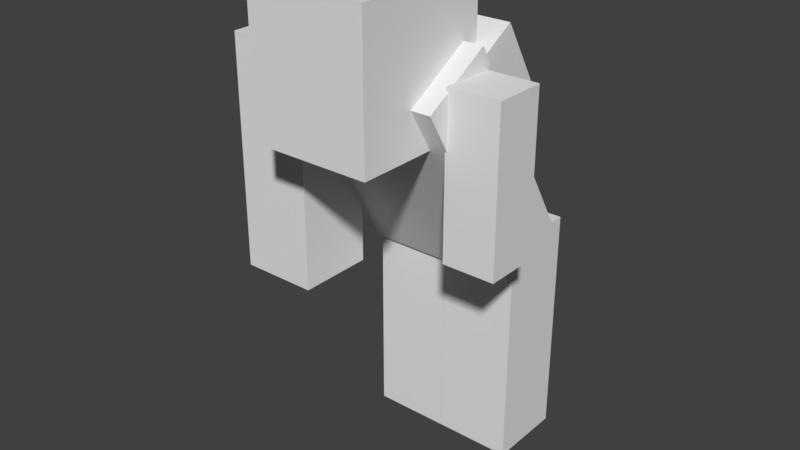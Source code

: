 # Source: hunchback.blend  (saved by Blender 2.78.0; exported with 4.5.12 LTS)
import bpy
from mathutils import Matrix  # noqa: F401  (used for matrix-valued properties, if any)

bpy.ops.wm.read_factory_settings(use_empty=True)
scene = bpy.context.scene
scene.name = 'Scene'

# ---- collections
col_collection_1 = bpy.data.collections.new('Collection 1'); scene.collection.children.link(col_collection_1)

# ---- materials (node trees are filled in below, after node groups)
mat_material_001 = bpy.data.materials.new('Material.001')
mat_material_001.alpha_threshold = 0.0
mat_material_001.use_transparent_shadow = False
mat_material_001.roughness = 0.5

# ---- material node trees

# ---- world
world_world = bpy.data.worlds.new('World'); scene.world = world_world
world_world.color = (0.05088, 0.05088, 0.05088)
world_world.use_sun_shadow = False
world_world.sun_shadow_jitter_overblur = 0.0
world_world.cycles.sampling_method = 'MANUAL'

# ---- meshes
me_cube_006 = bpy.data.meshes.new('Cube.006')
me_cube_006.from_pydata([(-1.948, -1.942, -5.902), (-1.948, -1.942, 5.902), (-1.948, 1.942, -5.902), (-1.948, 1.942, 5.902), (1.948, -1.942, -5.902), (1.948, -1.942, 5.902), (1.948, 1.942, -5.902), (1.948, 1.942, 5.902)], [], [(0, 1, 3, 2), (2, 3, 7, 6), (6, 7, 5, 4), (4, 5, 1, 0), (2, 6, 4, 0), (7, 3, 1, 5)])
_uv = me_cube_006.uv_layers.new(name='UVMap')
_uv.uv.foreach_set('vector', [0.6874, 0.0001947, 0.6874, 0.3747, 0.6251, 0.3747, 0.6251, 0.0001947, 0.8749, 0.0001947, 0.8749, 0.3747, 0.8127, 0.3747, 0.8127, 0.0001947, 0.8123, 0.0001947, 0.8123, 0.3747, 0.7501, 0.3747, 0.7501, 0.0001947, 0.7499, 0.0001947, 0.7499, 0.3747, 0.6877, 0.3747, 0.6877, 0.0001947, 0.8123, 0.4996, 0.7501, 0.4996, 0.7501, 0.4085, 0.8123, 0.4085, 0.7498, 0.4996, 0.6877, 0.4996, 0.6877, 0.3753, 0.7498, 0.3753])
me_cube_006.use_remesh_preserve_volume = False
me_cube_006.use_remesh_preserve_attributes = False
me_cube_006.use_mirror_vertex_groups = False
me_cube_006.update()
me_cube_005 = bpy.data.meshes.new('Cube.005')
me_cube_005.from_pydata([(-1.544, -1.544, -4.671), (-1.544, -1.544, 4.671), (-1.544, 1.544, -4.671), (-1.544, 1.544, 4.671), (1.544, -1.544, -4.671), (1.544, -1.544, 4.671), (1.544, 1.544, -4.671), (1.544, 1.544, 4.671)], [], [(0, 1, 3, 2), (2, 3, 7, 6), (6, 7, 5, 4), (4, 5, 1, 0), (2, 6, 4, 0), (7, 3, 1, 5)])
_uv = me_cube_005.uv_layers.new(name='UVMap')
_uv.uv.foreach_set('vector', [0.06238, 0.0001298, 0.06238, 0.3748, 0.0001325, 0.3748, 0.0001325, 0.0001298, 0.2499, 0.0001298, 0.2499, 0.3748, 0.1876, 0.3748, 0.1876, 0.0001298, 0.1874, 0.0001298, 0.1874, 0.3748, 0.1252, 0.3748, 0.1252, 0.0001298, 0.1249, 0.0001298, 0.1249, 0.3748, 0.06261, 0.3748, 0.06261, 0.0001298, 0.1874, 0.4998, 0.1251, 0.4998, 0.1251, 0.376, 0.1874, 0.376, 0.1249, 0.4998, 0.06262, 0.4998, 0.06262, 0.376, 0.1249, 0.376])
me_cube_005.use_remesh_preserve_volume = False
me_cube_005.use_remesh_preserve_attributes = False
me_cube_005.use_mirror_vertex_groups = False
me_cube_005.update()
me_cube_004 = bpy.data.meshes.new('Cube.004')
me_cube_004.from_pydata([(-2.139, -0.5832, -1.194), (-2.139, -0.5832, 1.194), (-2.139, 0.5832, -1.194), (-2.139, 0.5832, 1.194), (2.139, -0.5832, -1.194), (2.139, -0.5832, 1.194), (2.139, 0.5832, -1.194), (2.139, 0.5832, 1.194)], [], [(0, 1, 3, 2), (2, 3, 7, 6), (6, 7, 5, 4), (4, 5, 1, 0), (2, 6, 4, 0), (7, 3, 1, 5)])
_uv = me_cube_004.uv_layers.new(name='UVMap')
_uv.uv.foreach_set('vector', [0.8233, 0.5528, 0.8233, 0.6544, 0.8064, 0.6544, 0.8064, 0.5528, 0.9677, 0.5528, 0.9677, 0.6544, 0.9338, 0.6544, 0.9338, 0.5528, 0.8742, 0.5528, 0.8742, 0.6544, 0.8573, 0.6544, 0.8573, 0.5528, 0.8573, 0.5528, 0.8573, 0.6544, 0.8234, 0.6544, 0.8234, 0.5528, 0.6388, 0.2963, 0.6727, 0.2963, 0.6727, 0.33, 0.6388, 0.33, 0.8002, 0.3548, 0.7664, 0.3548, 0.7664, 0.321, 0.8002, 0.321])
me_cube_004.materials.append(mat_material_001)
me_cube_004.use_remesh_preserve_volume = False
me_cube_004.use_remesh_preserve_attributes = False
me_cube_004.use_mirror_vertex_groups = False
me_cube_004.update()
me_cube_003 = bpy.data.meshes.new('Cube.003')
me_cube_003.from_pydata([(-1.867, -2.189, -2.191), (-1.867, -2.189, 2.191), (-1.867, 2.189, -2.191), (-1.867, 2.189, 2.191), (1.867, -2.189, -2.191), (1.867, -2.189, 2.191), (1.867, 2.189, -2.191), (1.867, 2.189, 2.191)], [], [(0, 1, 3, 2), (2, 3, 7, 6), (6, 7, 5, 4), (4, 5, 1, 0), (2, 6, 4, 0), (7, 3, 1, 5)])
_uv = me_cube_003.uv_layers.new(name='UVMap')
_uv.uv.foreach_set('vector', [0.109, 0.5628, 0.109, 0.7811, 0.0001227, 0.7811, 0.0001227, 0.5628, 0.4061, 0.5628, 0.4061, 0.7811, 0.3127, 0.7811, 0.3127, 0.5628, 0.3121, 0.5628, 0.3121, 0.7811, 0.2033, 0.7811, 0.2033, 0.5628, 0.203, 0.5628, 0.203, 0.7811, 0.1095, 0.7811, 0.1095, 0.5628, 0.2969, 0.9997, 0.2035, 0.9997, 0.2035, 0.7816, 0.2969, 0.7816, 0.2031, 0.9997, 0.1097, 0.9997, 0.1097, 0.7816, 0.2031, 0.7816])
me_cube_003.use_remesh_preserve_volume = False
me_cube_003.use_remesh_preserve_attributes = False
me_cube_003.use_mirror_vertex_groups = False
me_cube_003.update()
me_cube_002 = bpy.data.meshes.new('Cube.002')
me_cube_002.from_pydata([(-1.544, -1.544, -4.671), (-1.544, -1.544, 4.671), (-1.544, 1.544, -4.671), (-1.544, 1.544, 4.671), (1.544, -1.544, -4.671), (1.544, -1.544, 4.671), (1.544, 1.544, -4.671), (1.544, 1.544, 4.671)], [], [(0, 1, 3, 2), (2, 3, 7, 6), (6, 7, 5, 4), (4, 5, 1, 0), (2, 6, 4, 0), (7, 3, 1, 5)])
_uv = me_cube_002.uv_layers.new(name='UVMap')
_uv.uv.foreach_set('vector', [0.06238, 0.0001298, 0.06238, 0.3748, 0.0001325, 0.3748, 0.0001325, 0.0001298, 0.2499, 0.0001298, 0.2499, 0.3748, 0.1876, 0.3748, 0.1876, 0.0001298, 0.1874, 0.0001298, 0.1874, 0.3748, 0.1252, 0.3748, 0.1252, 0.0001298, 0.1249, 0.0001298, 0.1249, 0.3748, 0.06261, 0.3748, 0.06261, 0.0001298, 0.1874, 0.4998, 0.1251, 0.4998, 0.1251, 0.376, 0.1874, 0.376, 0.1249, 0.4998, 0.06262, 0.4998, 0.06262, 0.376, 0.1249, 0.376])
me_cube_002.use_remesh_preserve_volume = False
me_cube_002.use_remesh_preserve_attributes = False
me_cube_002.use_mirror_vertex_groups = False
me_cube_002.update()
me_cube_001 = bpy.data.meshes.new('Cube.001')
me_cube_001.from_pydata([(-2.254, -1.112, -3.393), (-2.254, -1.112, 3.393), (-2.254, 1.112, -3.393), (-2.254, 1.112, 3.393), (2.254, -1.112, -3.393), (2.254, -1.112, 3.393), (2.254, 1.112, -3.393), (2.254, 1.112, 3.393)], [], [(0, 1, 3, 2), (2, 3, 7, 6), (6, 7, 5, 4), (4, 5, 1, 0), (2, 6, 4, 0), (7, 3, 1, 5)])
_uv = me_cube_001.uv_layers.new(name='UVMap')
_uv.uv.foreach_set('vector', [0.3124, 0.0002043, 0.3124, 0.3748, 0.2501, 0.3748, 0.2501, 0.0002043, 0.6249, 0.0002043, 0.6249, 0.3748, 0.5001, 0.3748, 0.5001, 0.0002043, 0.4999, 0.0002043, 0.4999, 0.3748, 0.4377, 0.3748, 0.4377, 0.0002043, 0.4374, 0.0002043, 0.4374, 0.3748, 0.3126, 0.3748, 0.3126, 0.0002043, 0.4376, 0.3753, 0.5624, 0.3753, 0.5624, 0.4998, 0.4376, 0.4998, 0.4374, 0.4998, 0.3126, 0.4998, 0.3126, 0.3753, 0.4374, 0.3753])
me_cube_001.materials.append(mat_material_001)
me_cube_001.use_remesh_preserve_volume = False
me_cube_001.use_remesh_preserve_attributes = False
me_cube_001.use_mirror_vertex_groups = False
me_cube_001.update()
me_cube = bpy.data.meshes.new('Cube')
me_cube.from_pydata([(-1.948, -1.942, -5.902), (-1.948, -1.942, 5.902), (-1.948, 1.942, -5.902), (-1.948, 1.942, 5.902), (1.948, -1.942, -5.902), (1.948, -1.942, 5.902), (1.948, 1.942, -5.902), (1.948, 1.942, 5.902)], [], [(0, 1, 3, 2), (2, 3, 7, 6), (6, 7, 5, 4), (4, 5, 1, 0), (2, 6, 4, 0), (7, 3, 1, 5)])
_uv = me_cube.uv_layers.new(name='UVMap')
_uv.uv.foreach_set('vector', [0.5004, 0.0001947, 0.5004, 0.3747, 0.4382, 0.3747, 0.4382, 0.0001947, 0.6879, 0.0001947, 0.6879, 0.3747, 0.6257, 0.3747, 0.6257, 0.0001947, 0.6254, 0.0001947, 0.6254, 0.3747, 0.5632, 0.3747, 0.5632, 0.0001947, 0.5629, 0.0001947, 0.5629, 0.3747, 0.5007, 0.3747, 0.5007, 0.0001947, 0.8123, 0.4996, 0.7501, 0.4996, 0.7501, 0.3755, 0.8123, 0.3755, 0.7498, 0.4996, 0.6877, 0.4996, 0.6877, 0.3753, 0.7498, 0.3753])
me_cube.use_remesh_preserve_volume = False
me_cube.use_remesh_preserve_attributes = False
me_cube.use_mirror_vertex_groups = False
me_cube.update()
arm_armature = bpy.data.armatures.new('Armature')  # bones are not reproduced

# ---- objects
ob_armature = bpy.data.objects.new('Armature', arm_armature)
ob_arm_right = bpy.data.objects.new('Arm_Right', me_cube_006)
ob_leg_left = bpy.data.objects.new('Leg_Left', me_cube_005)
ob_hunch = bpy.data.objects.new('Hunch', me_cube_004)
ob_head = bpy.data.objects.new('Head', me_cube_003)
ob_leg_right = bpy.data.objects.new('Leg_Right', me_cube_002)
ob_body = bpy.data.objects.new('Body', me_cube_001)
ob_arm_left = bpy.data.objects.new('Arm_Left', me_cube)

# ---- transforms, parenting, visibility, modifiers, constraints
ob_armature.location = (8.852e-10, 0.6593, 1.691)
ob_armature.rotation_euler = (0.5753, 1.208e-16, 3.575e-17)
ob_armature.show_in_front = True
ob_armature.lineart.crease_threshold = 0.0
ob_arm_right.parent = ob_armature
ob_arm_right.matrix_parent_inverse = Matrix(((1.0, 5.551e-17, -1.665e-16, -8.852e-10), (3.575e-17, 0.839, 0.5441, -1.473), (1.208e-16, -0.5441, 0.839, -1.06), (0.0, 0.0, 0.0, 1.0)))
ob_arm_right.location = (-0.9117, -0.1655, 2.365)
ob_arm_right.scale = (0.1578, 0.1578, 0.1578)
ob_arm_right.lineart.crease_threshold = 0.0
_vg = ob_arm_right.vertex_groups.new(name='Body')
_vg = ob_arm_right.vertex_groups.new(name='Head')
_vg = ob_arm_right.vertex_groups.new(name='Hunch')
_vg = ob_arm_right.vertex_groups.new(name='Arm_Left')
_vg = ob_arm_right.vertex_groups.new(name='Arm_Right')
_vg.add([0, 1, 2, 3, 4, 5, 6, 7], 1.0, 'REPLACE')
_vg = ob_arm_right.vertex_groups.new(name='Leg_Right')
_vg = ob_arm_right.vertex_groups.new(name='Leg_Left')
_m = ob_arm_right.modifiers.new('Armature', 'ARMATURE')
_m.object = ob_armature
ob_leg_left.parent = ob_armature
ob_leg_left.matrix_parent_inverse = Matrix(((1.0, 5.551e-17, -1.665e-16, -8.852e-10), (3.575e-17, 0.839, 0.5441, -1.473), (1.208e-16, -0.5441, 0.839, -1.06), (0.0, 0.0, 0.0, 1.0)))
ob_leg_left.location = (0.3088, 0.6977, 0.9323)
ob_leg_left.scale = (0.1996, 0.1996, 0.1996)
ob_leg_left.lineart.crease_threshold = 0.0
_vg = ob_leg_left.vertex_groups.new(name='Body')
_vg = ob_leg_left.vertex_groups.new(name='Head')
_vg = ob_leg_left.vertex_groups.new(name='Hunch')
_vg = ob_leg_left.vertex_groups.new(name='Arm_Left')
_vg = ob_leg_left.vertex_groups.new(name='Arm_Right')
_vg = ob_leg_left.vertex_groups.new(name='Leg_Right')
_vg = ob_leg_left.vertex_groups.new(name='Leg_Left')
_vg.add([0, 1, 2, 3, 4, 5, 6, 7], 1.0, 'REPLACE')
_m = ob_leg_left.modifiers.new('Armature', 'ARMATURE')
_m.object = ob_armature
ob_hunch.parent = ob_armature
ob_hunch.matrix_parent_inverse = Matrix(((1.0, 5.551e-17, -1.665e-16, -8.852e-10), (3.575e-17, 0.839, 0.5441, -1.473), (1.208e-16, -0.5441, 0.839, -1.06), (0.0, 0.0, 0.0, 1.0)))
ob_hunch.location = (0.004459, 0.2845, 3.174)
ob_hunch.rotation_euler = (0.5369, 1.136e-16, 3.124e-17)
ob_hunch.scale = (0.2739, 0.2739, 0.2739)
ob_hunch.lineart.crease_threshold = 0.0
_vg = ob_hunch.vertex_groups.new(name='Body')
_vg = ob_hunch.vertex_groups.new(name='Head')
_vg = ob_hunch.vertex_groups.new(name='Hunch')
_vg.add([0, 1, 2, 3, 4, 5, 6, 7], 1.0, 'REPLACE')
_vg = ob_hunch.vertex_groups.new(name='Arm_Left')
_vg = ob_hunch.vertex_groups.new(name='Arm_Right')
_vg = ob_hunch.vertex_groups.new(name='Leg_Right')
_vg = ob_hunch.vertex_groups.new(name='Leg_Left')
_m = ob_hunch.modifiers.new('Armature', 'ARMATURE')
_m.object = ob_armature
ob_head.parent = ob_armature
ob_head.matrix_parent_inverse = Matrix(((1.0, 5.551e-17, -1.665e-16, -8.852e-10), (3.575e-17, 0.839, 0.5441, -1.473), (1.208e-16, -0.5441, 0.839, -1.06), (0.0, 0.0, 0.0, 1.0)))
ob_head.location = (0.0008555, -0.4777, 3.372)
ob_head.scale = (0.2487, 0.2487, 0.2487)
ob_head.lineart.crease_threshold = 0.0
_vg = ob_head.vertex_groups.new(name='Body')
_vg = ob_head.vertex_groups.new(name='Head')
_vg.add([0, 1, 2, 3, 4, 5, 6, 7], 1.0, 'REPLACE')
_vg = ob_head.vertex_groups.new(name='Hunch')
_vg = ob_head.vertex_groups.new(name='Arm_Left')
_vg = ob_head.vertex_groups.new(name='Arm_Right')
_vg = ob_head.vertex_groups.new(name='Leg_Right')
_vg = ob_head.vertex_groups.new(name='Leg_Left')
_m = ob_head.modifiers.new('Armature', 'ARMATURE')
_m.object = ob_armature
ob_leg_right.parent = ob_armature
ob_leg_right.matrix_parent_inverse = Matrix(((1.0, 5.551e-17, -1.665e-16, -8.852e-10), (3.575e-17, 0.839, 0.5441, -1.473), (1.208e-16, -0.5441, 0.839, -1.06), (0.0, 0.0, 0.0, 1.0)))
ob_leg_right.location = (-0.3064, 0.6977, 0.9323)
ob_leg_right.scale = (0.1996, 0.1996, 0.1996)
ob_leg_right.lineart.crease_threshold = 0.0
_vg = ob_leg_right.vertex_groups.new(name='Body')
_vg = ob_leg_right.vertex_groups.new(name='Head')
_vg = ob_leg_right.vertex_groups.new(name='Hunch')
_vg = ob_leg_right.vertex_groups.new(name='Arm_Left')
_vg = ob_leg_right.vertex_groups.new(name='Arm_Right')
_vg = ob_leg_right.vertex_groups.new(name='Leg_Right')
_vg.add([0, 1, 2, 3, 4, 5, 6, 7], 1.0, 'REPLACE')
_vg = ob_leg_right.vertex_groups.new(name='Leg_Left')
_m = ob_leg_right.modifiers.new('Armature', 'ARMATURE')
_m.object = ob_armature
ob_body.parent = ob_armature
ob_body.matrix_parent_inverse = Matrix(((1.0, 5.551e-17, -1.665e-16, -8.852e-10), (3.575e-17, 0.839, 0.5441, -1.473), (1.208e-16, -0.5441, 0.839, -1.06), (0.0, 0.0, 0.0, 1.0)))
ob_body.location = (8.148e-05, 0.1437, 2.513)
ob_body.rotation_euler = (0.5369, 1.136e-16, 3.124e-17)
ob_body.scale = (0.2739, 0.2739, 0.2739)
ob_body.lineart.crease_threshold = 0.0
_vg = ob_body.vertex_groups.new(name='Body')
_vg.add([0, 1, 2, 3, 4, 5, 6, 7], 1.0, 'REPLACE')
_vg = ob_body.vertex_groups.new(name='Head')
_vg = ob_body.vertex_groups.new(name='Hunch')
_vg = ob_body.vertex_groups.new(name='Arm_Left')
_vg = ob_body.vertex_groups.new(name='Arm_Right')
_vg = ob_body.vertex_groups.new(name='Leg_Right')
_vg = ob_body.vertex_groups.new(name='Leg_Left')
_m = ob_body.modifiers.new('Armature', 'ARMATURE')
_m.object = ob_armature
ob_arm_left.parent = ob_armature
ob_arm_left.matrix_parent_inverse = Matrix(((1.0, 5.551e-17, -1.665e-16, -8.852e-10), (3.575e-17, 0.839, 0.5441, -1.473), (1.208e-16, -0.5441, 0.839, -1.06), (0.0, 0.0, 0.0, 1.0)))
ob_arm_left.location = (0.8025, -0.2159, 2.679)
ob_arm_left.scale = (0.1044, 0.1044, 0.1044)
ob_arm_left.lineart.crease_threshold = 0.0
_vg = ob_arm_left.vertex_groups.new(name='Body')
_vg = ob_arm_left.vertex_groups.new(name='Head')
_vg = ob_arm_left.vertex_groups.new(name='Hunch')
_vg = ob_arm_left.vertex_groups.new(name='Arm_Left')
_vg.add([0, 1, 2, 3, 4, 5, 6, 7], 1.0, 'REPLACE')
_vg = ob_arm_left.vertex_groups.new(name='Arm_Right')
_vg = ob_arm_left.vertex_groups.new(name='Leg_Right')
_vg = ob_arm_left.vertex_groups.new(name='Leg_Left')
_m = ob_arm_left.modifiers.new('Armature', 'ARMATURE')
_m.object = ob_armature

# ---- collection membership
col_collection_1.objects.link(ob_armature)
col_collection_1.objects.link(ob_arm_right)
col_collection_1.objects.link(ob_leg_left)
col_collection_1.objects.link(ob_hunch)
col_collection_1.objects.link(ob_head)
col_collection_1.objects.link(ob_leg_right)
col_collection_1.objects.link(ob_body)
col_collection_1.objects.link(ob_arm_left)

# ---- scene / render settings (as saved in the file)
scene.frame_start = 0; scene.frame_end = 80; scene.frame_set(0)
scene.render.engine = 'BLENDER_EEVEE_NEXT'
scene.render.resolution_percentage = 50
scene.render.dither_intensity = 0.0
scene.cycles.use_denoising = False
scene.cycles.samples = 128
scene.cycles.sampling_pattern = 'TABULATED_SOBOL'
scene.cycles.light_sampling_threshold = 0.0
scene.cycles.use_adaptive_sampling = False
scene.cycles.use_light_tree = False
scene.cycles.blur_glossy = 0.0
scene.cycles.sample_clamp_indirect = 0.0
scene.view_settings.view_transform = 'Standard'
bpy.context.view_layer.update()

# ---- added for rendering (the .blend has no active camera and no usable light): camera, sun
cam_auto = bpy.data.cameras.new('AutoCamera')
cam_auto.lens = 50.0
cam_auto.sensor_width = 36.0
cam_auto.clip_end = 1000.0
ob_auto_camera = bpy.data.objects.new('AutoCamera', cam_auto)
scene.collection.objects.link(ob_auto_camera)
ob_auto_camera.location = (4.46398, -5.49288, 5.61486)
ob_auto_camera.rotation_euler = (1.09748, -7.21219e-08, 0.694738)
scene.camera = ob_auto_camera
light_auto_sun = bpy.data.lights.new('AutoSun', 'SUN')
light_auto_sun.energy = 3.0
light_auto_sun.angle = 0.0523599
ob_auto_sun = bpy.data.objects.new('AutoSun', light_auto_sun)
scene.collection.objects.link(ob_auto_sun)
ob_auto_sun.rotation_euler = (0.872665, 0.174533, 0.523599)
bpy.context.view_layer.update()
